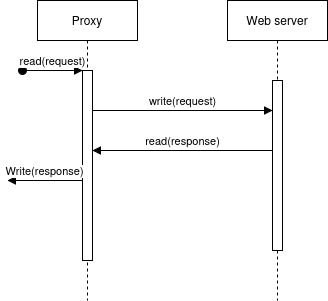

The diagram above was exported from draw.io. Its source (the exported page's mxGraphModel, read from the mxfile embedded in the PNG):
<mxGraphModel dx="1360" dy="762" grid="1" gridSize="10" guides="1" tooltips="1" connect="1" arrows="1" fold="1" page="1" pageScale="1" pageWidth="850" pageHeight="1100" math="0" shadow="0">
  <root>
    <mxCell id="0" />
    <mxCell id="1" parent="0" />
    <mxCell id="aM9ryv3xv72pqoxQDRHE-1" parent="1" style="shape=umlLifeline;perimeter=lifelinePerimeter;whiteSpace=wrap;html=1;container=0;dropTarget=0;collapsible=0;recursiveResize=0;outlineConnect=0;portConstraint=eastwest;newEdgeStyle={&quot;edgeStyle&quot;:&quot;elbowEdgeStyle&quot;,&quot;elbow&quot;:&quot;vertical&quot;,&quot;curved&quot;:0,&quot;rounded&quot;:0};" value="Proxy" vertex="1">
      <mxGeometry height="300" width="100" x="270" y="180" as="geometry" />
    </mxCell>
    <mxCell id="aM9ryv3xv72pqoxQDRHE-2" parent="aM9ryv3xv72pqoxQDRHE-1" style="html=1;points=[];perimeter=orthogonalPerimeter;outlineConnect=0;targetShapes=umlLifeline;portConstraint=eastwest;newEdgeStyle={&quot;edgeStyle&quot;:&quot;elbowEdgeStyle&quot;,&quot;elbow&quot;:&quot;vertical&quot;,&quot;curved&quot;:0,&quot;rounded&quot;:0};" value="" vertex="1">
      <mxGeometry height="190" width="10" x="45" y="70" as="geometry" />
    </mxCell>
    <mxCell id="aM9ryv3xv72pqoxQDRHE-3" edge="1" parent="aM9ryv3xv72pqoxQDRHE-1" style="html=1;verticalAlign=bottom;startArrow=oval;endArrow=block;startSize=8;edgeStyle=elbowEdgeStyle;elbow=vertical;curved=0;rounded=0;" target="aM9ryv3xv72pqoxQDRHE-2" value="read(request)">
      <mxGeometry relative="1" as="geometry">
        <mxPoint x="-15" y="70" as="sourcePoint" />
      </mxGeometry>
    </mxCell>
    <mxCell id="aM9ryv3xv72pqoxQDRHE-5" parent="1" style="shape=umlLifeline;perimeter=lifelinePerimeter;whiteSpace=wrap;html=1;container=0;dropTarget=0;collapsible=0;recursiveResize=0;outlineConnect=0;portConstraint=eastwest;newEdgeStyle={&quot;edgeStyle&quot;:&quot;elbowEdgeStyle&quot;,&quot;elbow&quot;:&quot;vertical&quot;,&quot;curved&quot;:0,&quot;rounded&quot;:0};" value="Web server" vertex="1">
      <mxGeometry height="300" width="100" x="460" y="180" as="geometry" />
    </mxCell>
    <mxCell id="aM9ryv3xv72pqoxQDRHE-6" parent="aM9ryv3xv72pqoxQDRHE-5" style="html=1;points=[];perimeter=orthogonalPerimeter;outlineConnect=0;targetShapes=umlLifeline;portConstraint=eastwest;newEdgeStyle={&quot;edgeStyle&quot;:&quot;elbowEdgeStyle&quot;,&quot;elbow&quot;:&quot;vertical&quot;,&quot;curved&quot;:0,&quot;rounded&quot;:0};" value="" vertex="1">
      <mxGeometry height="170" width="10" x="45" y="80" as="geometry" />
    </mxCell>
    <mxCell id="aM9ryv3xv72pqoxQDRHE-7" edge="1" parent="1" style="html=1;verticalAlign=bottom;endArrow=block;edgeStyle=elbowEdgeStyle;elbow=vertical;curved=0;rounded=0;" value="write(request)">
      <mxGeometry relative="1" as="geometry">
        <Array as="points">
          <mxPoint x="420" y="290" />
        </Array>
        <mxPoint x="325" y="290" as="sourcePoint" />
        <mxPoint x="505" y="290" as="targetPoint" />
      </mxGeometry>
    </mxCell>
    <mxCell id="aM9ryv3xv72pqoxQDRHE-9" edge="1" parent="1" style="html=1;verticalAlign=bottom;endArrow=block;edgeStyle=elbowEdgeStyle;elbow=horizontal;curved=0;rounded=0;" value="read(response)">
      <mxGeometry relative="1" as="geometry">
        <Array as="points">
          <mxPoint x="430" y="330" />
        </Array>
        <mxPoint x="505" y="330" as="sourcePoint" />
        <mxPoint x="325" y="330" as="targetPoint" />
      </mxGeometry>
    </mxCell>
    <mxCell id="pwbv4M6I3Wz5KfuobBMa-1" edge="1" parent="1" style="html=1;verticalAlign=bottom;endArrow=block;edgeStyle=elbowEdgeStyle;elbow=vertical;curved=0;rounded=0;" value="Write(response)">
      <mxGeometry relative="1" as="geometry">
        <Array as="points">
          <mxPoint x="240" y="360" />
        </Array>
        <mxPoint x="315" y="360" as="sourcePoint" />
        <mxPoint x="240" y="360" as="targetPoint" />
      </mxGeometry>
    </mxCell>
  </root>
</mxGraphModel>